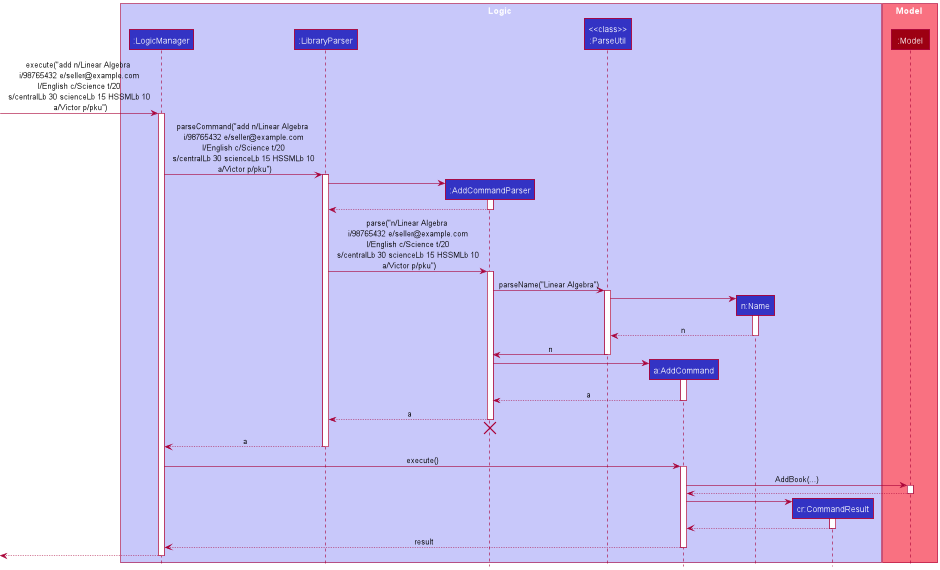

The diagram above was rendered by PlantUML. Its source (embedded in the PNG):
@startuml
!include style.puml

box Logic LOGIC_COLOR_T1
participant ":LogicManager" as LogicManager LOGIC_COLOR
participant ":LibraryParser" as LibraryParser LOGIC_COLOR
participant ":AddCommandParser" as AddCommandParser LOGIC_COLOR
participant "<<class>>\n:ParseUtil" as ParserUtil LOGIC_COLOR
participant "a:AddCommand" as AddCommand LOGIC_COLOR
participant "n:Name" as Name LOGIC_COLOR

participant "cr:CommandResult" as CommandResult LOGIC_COLOR
end box

box Model MODEL_COLOR_T1
participant ":Model" as Model MODEL_COLOR
end box

[-> LogicManager : execute("add n/Linear Algebra \n i/98765432 e/seller@example.com \n l/English c/Science t/20 \n s/centralLb 30 scienceLb 15 HSSMLb 10 \n a/Victor p/pku")
activate LogicManager

LogicManager -> LibraryParser : parseCommand("add n/Linear Algebra \n i/98765432 e/seller@example.com \n l/English c/Science t/20 \n s/centralLb 30 scienceLb 15 HSSMLb 10 \n a/Victor p/pku")
activate LibraryParser

create AddCommandParser
LibraryParser -> AddCommandParser
activate AddCommandParser

AddCommandParser --> LibraryParser
deactivate AddCommandParser

LibraryParser -> AddCommandParser : parse("n/Linear Algebra \n i/98765432 e/seller@example.com \n l/English c/Science t/20 \n s/centralLb 30 scienceLb 15 HSSMLb 10 \n a/Victor p/pku")
activate AddCommandParser


AddCommandParser -> ParserUtil : parseName("Linear Algebra")
activate ParserUtil

create Name
ParserUtil -> Name
activate Name

Name --> ParserUtil : n
deactivate Name

ParserUtil -> AddCommandParser : n
deactivate ParserUtil

create AddCommand
AddCommandParser -> AddCommand
activate AddCommand

AddCommand --> AddCommandParser : a
deactivate AddCommand

AddCommandParser --> LibraryParser : a
deactivate AddCommandParser
'Hidden arrow to position the destroy marker below the end of the activation bar.
AddCommandParser -[hidden]-> LibraryParser
destroy AddCommandParser

LibraryParser --> LogicManager : a
deactivate LibraryParser

LogicManager -> AddCommand : execute()
activate AddCommand

AddCommand -> Model : AddBook(...)
activate Model

Model --> AddCommand
deactivate Model

create CommandResult
AddCommand -> CommandResult
activate CommandResult

CommandResult --> AddCommand
deactivate CommandResult

AddCommand --> LogicManager : result
deactivate AddCommand

[<--LogicManager
deactivate LogicManager
@enduml